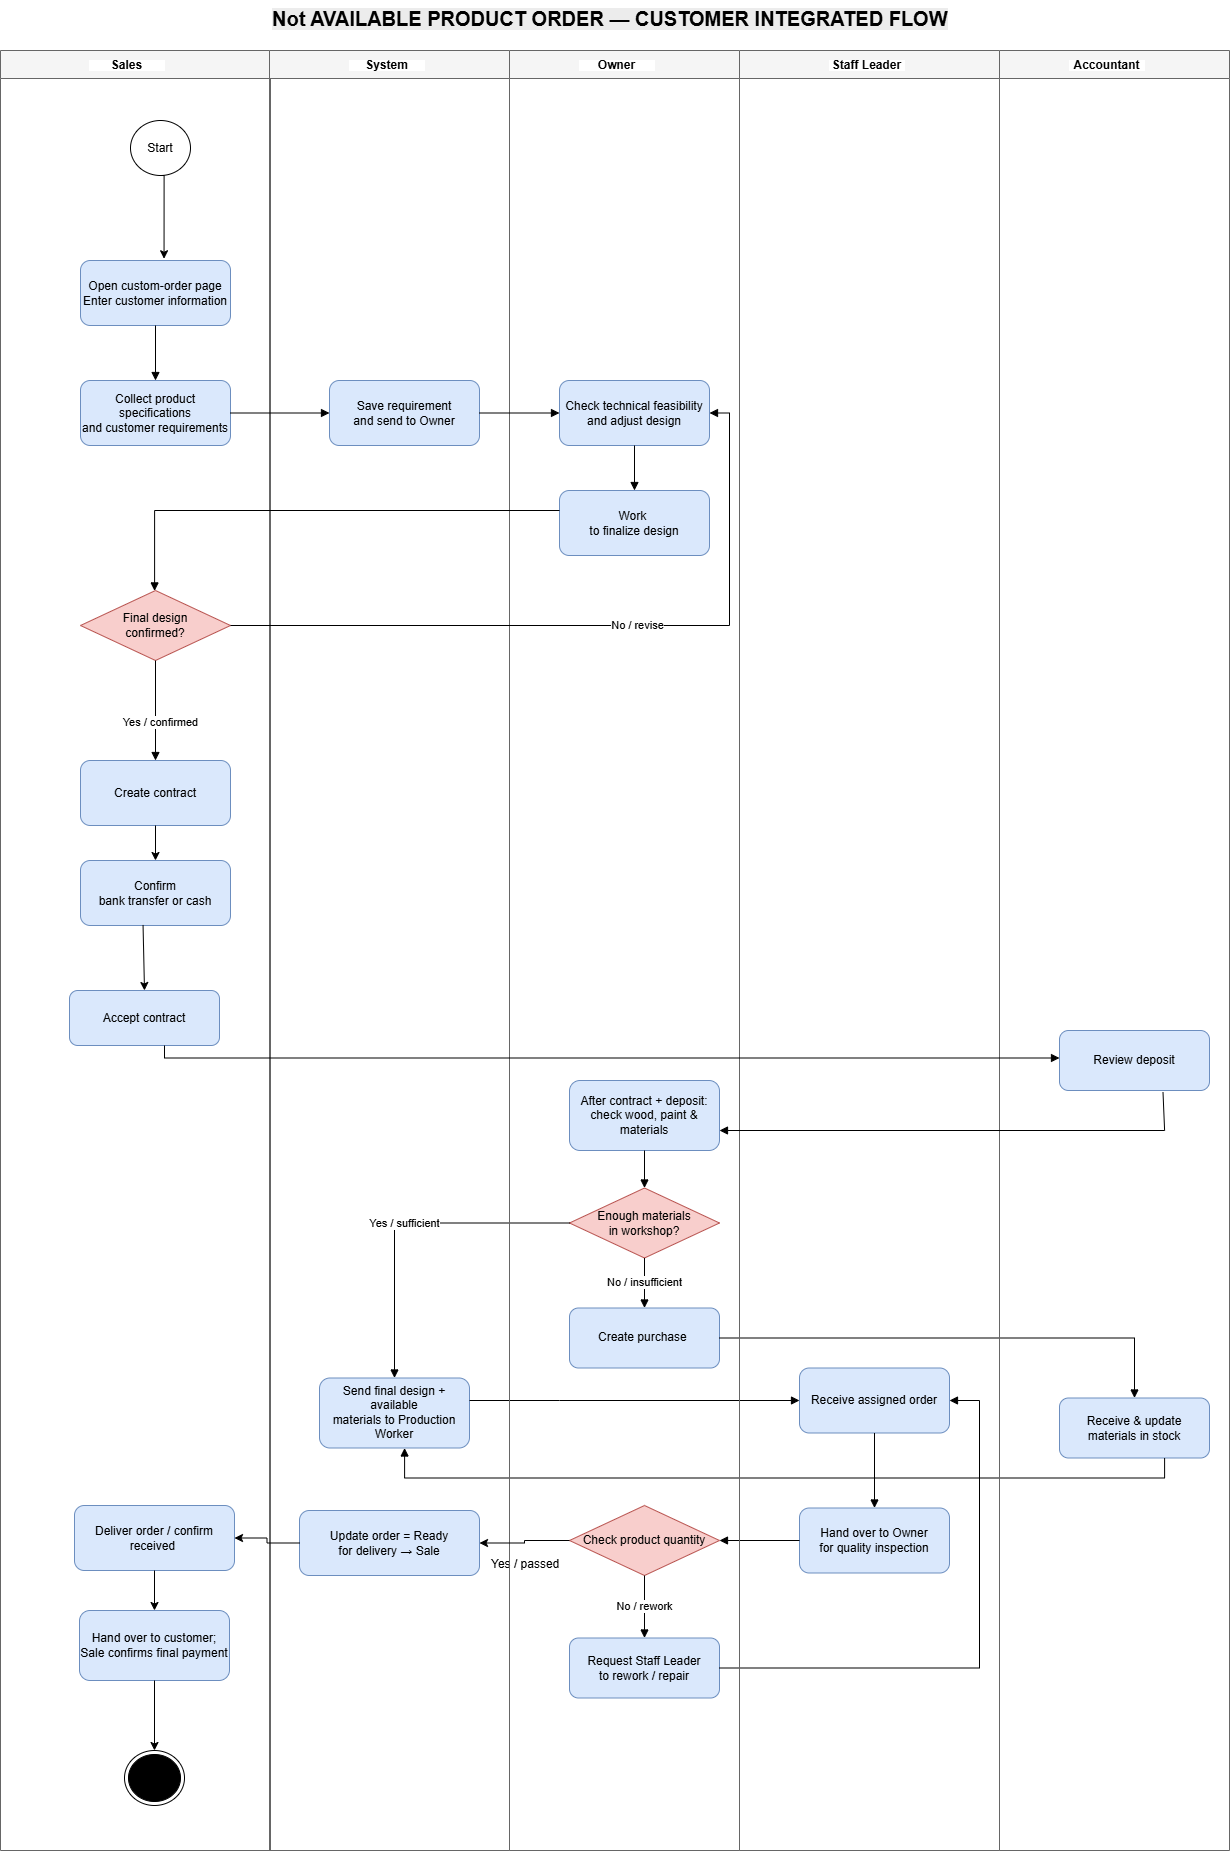

The diagram above was exported from draw.io. Its source (the exported page's mxGraphModel, read from the mxfile embedded in the PNG):
<mxGraphModel dx="3449" dy="1895" grid="1" gridSize="10" guides="1" tooltips="1" connect="1" arrows="1" fold="1" page="1" pageScale="1" pageWidth="2200" pageHeight="1600" math="0" shadow="0">
  <root>
    <mxCell id="0" />
    <mxCell id="1" parent="0" />
    <mxCell id="R_account" parent="1" style="swimlane;horizontal=1;startSize=28;html=1;whiteSpace=wrap;fillColor=#f5f5f5;strokeColor=#666666;fontStyle=1;align=center;verticalAlign=middle;fontFamily=Helvetica;fontSize=12;fontColor=default;" value="" vertex="1">
      <mxGeometry height="1800" width="230" x="2130" y="80" as="geometry" />
    </mxCell>
    <mxCell id="rassign" parent="R_account" style="rounded=1;whiteSpace=wrap;html=1;fillColor=#dae8fc;strokeColor=#6c8ebf;fontSize=12;" value="Send final design + available&lt;br/&gt;materials to Production Worker" vertex="1">
      <mxGeometry height="70" width="150" x="-680" y="1327.5" as="geometry" />
    </mxCell>
    <mxCell id="rmatdec" parent="R_account" style="rhombus;whiteSpace=wrap;html=1;fillColor=#f8cecc;strokeColor=#b85450;fontSize=12;" value="Enough materials&lt;br/&gt;in workshop?" vertex="1">
      <mxGeometry height="70" width="150" x="-430" y="1137.5" as="geometry" />
    </mxCell>
    <mxCell id="rprocure" parent="R_account" style="rounded=1;whiteSpace=wrap;html=1;fillColor=#dae8fc;strokeColor=#6c8ebf;fontSize=12;" value="Create purchase&amp;nbsp;" vertex="1">
      <mxGeometry height="60" width="150" x="-430" y="1257.5" as="geometry" />
    </mxCell>
    <mxCell id="raccept" parent="R_account" style="rhombus;whiteSpace=wrap;html=1;fillColor=#f8cecc;strokeColor=#b85450;fontSize=12;" value="Check product quantity" vertex="1">
      <mxGeometry height="70" width="150" x="-430" y="1455" as="geometry" />
    </mxCell>
    <mxCell id="rfix" parent="R_account" style="rounded=1;whiteSpace=wrap;html=1;fillColor=#dae8fc;strokeColor=#6c8ebf;fontSize=12;align=center;verticalAlign=middle;fontFamily=Helvetica;fontColor=default;" value="Request Staff Leader&lt;br&gt;to rework / repair" vertex="1">
      <mxGeometry height="60" width="150" x="-430" y="1587.5" as="geometry" />
    </mxCell>
    <mxCell id="re14" edge="1" parent="R_account" source="rmatdec" style="edgeStyle=orthogonalEdgeStyle;rounded=0;orthogonalLoop=1;jettySize=auto;html=1;endArrow=block;endFill=1;" target="rprocure" value="No / insufficient">
      <mxGeometry relative="1" as="geometry" />
    </mxCell>
    <mxCell id="re21" edge="1" parent="R_account" source="raccept" style="edgeStyle=orthogonalEdgeStyle;rounded=0;orthogonalLoop=1;jettySize=auto;html=1;endArrow=block;endFill=1;" target="rfix" value="No / rework">
      <mxGeometry relative="1" as="geometry" />
    </mxCell>
    <mxCell id="rprod" parent="R_account" style="rounded=1;whiteSpace=wrap;html=1;fillColor=#dae8fc;strokeColor=#6c8ebf;fontSize=12;align=center;verticalAlign=middle;fontFamily=Helvetica;fontColor=default;" value="Receive assigned order" vertex="1">
      <mxGeometry height="65" width="150" x="-200" y="1317.5" as="geometry" />
    </mxCell>
    <mxCell id="rhand" parent="R_account" style="rounded=1;whiteSpace=wrap;html=1;fillColor=#dae8fc;strokeColor=#6c8ebf;fontSize=12;align=center;verticalAlign=middle;fontFamily=Helvetica;fontColor=default;" value="Hand over to Owner&lt;br&gt;for quality inspection" vertex="1">
      <mxGeometry height="65" width="150" x="-200" y="1457.5" as="geometry" />
    </mxCell>
    <mxCell id="re19" edge="1" parent="R_account" source="rprod" style="edgeStyle=orthogonalEdgeStyle;rounded=0;orthogonalLoop=1;jettySize=auto;html=1;endArrow=block;endFill=1;" target="rhand" value="">
      <mxGeometry relative="1" as="geometry" />
    </mxCell>
    <mxCell id="re22" edge="1" parent="R_account" source="rfix" style="edgeStyle=orthogonalEdgeStyle;rounded=0;orthogonalLoop=1;jettySize=auto;html=1;endArrow=block;endFill=1;" target="rprod" value="">
      <mxGeometry relative="1" as="geometry">
        <Array as="points">
          <mxPoint x="-20" y="1617.5" />
          <mxPoint x="-20" y="1349.97" />
        </Array>
      </mxGeometry>
    </mxCell>
    <mxCell id="re20" edge="1" parent="R_account" source="rhand" style="edgeStyle=orthogonalEdgeStyle;rounded=0;orthogonalLoop=1;jettySize=auto;html=1;endArrow=block;endFill=1;" target="raccept" value="">
      <mxGeometry relative="1" as="geometry" />
    </mxCell>
    <mxCell id="rstock" parent="R_account" style="rounded=1;whiteSpace=wrap;html=1;fillColor=#dae8fc;strokeColor=#6c8ebf;fontSize=12;align=center;verticalAlign=middle;fontFamily=Helvetica;fontColor=default;" value="Receive &amp; update&lt;br/&gt;materials in stock" vertex="1">
      <mxGeometry height="60" width="150" x="60" y="1347.5" as="geometry" />
    </mxCell>
    <mxCell id="rdeposit" parent="R_account" style="rounded=1;whiteSpace=wrap;html=1;fillColor=#dae8fc;strokeColor=#6c8ebf;fontSize=12;align=center;verticalAlign=middle;fontFamily=Helvetica;fontColor=default;" value="Review deposit" vertex="1">
      <mxGeometry height="60" width="150" x="60" y="980" as="geometry" />
    </mxCell>
    <mxCell id="re15" edge="1" parent="R_account" source="rprocure" style="edgeStyle=orthogonalEdgeStyle;rounded=0;orthogonalLoop=1;jettySize=auto;html=1;endArrow=block;endFill=1;" target="rstock" value="">
      <mxGeometry relative="1" as="geometry" />
    </mxCell>
    <mxCell id="re17" edge="1" parent="R_account" source="rmatdec" style="edgeStyle=orthogonalEdgeStyle;rounded=0;orthogonalLoop=1;jettySize=auto;html=1;endArrow=block;endFill=1;" target="rassign" value="Yes / sufficient">
      <mxGeometry relative="1" as="geometry" />
    </mxCell>
    <mxCell id="re18" edge="1" parent="R_account" source="rassign" style="edgeStyle=orthogonalEdgeStyle;rounded=0;orthogonalLoop=1;jettySize=auto;html=1;endArrow=block;endFill=1;" target="rprod" value="">
      <mxGeometry relative="1" as="geometry">
        <Array as="points">
          <mxPoint x="-440" y="1349.97" />
          <mxPoint x="-440" y="1349.97" />
        </Array>
      </mxGeometry>
    </mxCell>
    <mxCell id="re16" edge="1" parent="R_account" source="rstock" style="edgeStyle=orthogonalEdgeStyle;rounded=0;orthogonalLoop=1;jettySize=auto;html=1;endArrow=block;endFill=1;" target="rassign" value="">
      <mxGeometry relative="1" as="geometry">
        <Array as="points">
          <mxPoint x="165.05999999999995" y="1427.5" />
          <mxPoint x="-594.94" y="1427.5" />
        </Array>
      </mxGeometry>
    </mxCell>
    <mxCell id="R_owner" parent="1" style="swimlane;horizontal=1;startSize=28;html=1;whiteSpace=wrap;fillColor=#f5f5f5;strokeColor=#666666;fontStyle=1;align=center;verticalAlign=middle;fontFamily=Helvetica;fontSize=12;fontColor=default;" value="" vertex="1">
      <mxGeometry height="1800" width="230" x="1640" y="80" as="geometry" />
    </mxCell>
    <mxCell id="rreview" parent="R_owner" style="rounded=1;whiteSpace=wrap;html=1;fillColor=#dae8fc;strokeColor=#6c8ebf;fontSize=12;align=center;verticalAlign=middle;fontFamily=Helvetica;fontColor=default;" value="Check technical feasibility&lt;br/&gt;and adjust design" vertex="1">
      <mxGeometry height="65" width="150" x="50" y="330" as="geometry" />
    </mxCell>
    <mxCell id="rneg" parent="R_owner" style="rounded=1;whiteSpace=wrap;html=1;fillColor=#dae8fc;strokeColor=#6c8ebf;fontSize=12;align=center;verticalAlign=middle;fontFamily=Helvetica;fontColor=default;" value="Work&amp;nbsp;&lt;br&gt;to finalize design" vertex="1">
      <mxGeometry height="65" width="150" x="50" y="440" as="geometry" />
    </mxCell>
    <mxCell id="re5" edge="1" parent="R_owner" source="rreview" style="edgeStyle=orthogonalEdgeStyle;rounded=0;orthogonalLoop=1;jettySize=auto;html=1;endArrow=block;endFill=1;" target="rneg" value="">
      <mxGeometry relative="1" as="geometry" />
    </mxCell>
    <mxCell id="rcheck" parent="R_owner" style="rounded=1;whiteSpace=wrap;html=1;fillColor=#dae8fc;strokeColor=#6c8ebf;fontSize=12;align=center;verticalAlign=middle;fontFamily=Helvetica;fontColor=default;" value="After contract + deposit:&lt;br/&gt;check wood, paint &amp; materials" vertex="1">
      <mxGeometry height="70" width="150" x="60" y="1030" as="geometry" />
    </mxCell>
    <mxCell id="gp7WNeMZAqlxHQWdO1N9-1" parent="R_owner" style="text;whiteSpace=wrap;html=1;" value="Yes / passed" vertex="1">
      <mxGeometry height="40" width="100" x="-20" y="1500" as="geometry" />
    </mxCell>
    <mxCell id="R_worker" parent="1" style="swimlane;startSize=28;html=1;whiteSpace=wrap;fillColor=#f5f5f5;strokeColor=#666666;align=center;verticalAlign=middle;fontFamily=Helvetica;fontSize=12;fontColor=default;fontStyle=1;horizontal=1;" value="" vertex="1">
      <mxGeometry height="1800" width="260" x="1870" y="80" as="geometry" />
    </mxCell>
    <mxCell id="re12" edge="1" parent="R_worker" source="rdeposit" style="edgeStyle=orthogonalEdgeStyle;rounded=0;orthogonalLoop=1;jettySize=auto;html=1;endArrow=block;endFill=1;exitX=0.69;exitY=1.027;exitDx=0;exitDy=0;exitPerimeter=0;" value="">
      <mxGeometry relative="1" x="-0.0517" as="geometry">
        <Array as="points">
          <mxPoint x="425.1" y="1041.6" />
          <mxPoint x="425.1" y="1080" />
        </Array>
        <mxPoint x="425.0999999999999" y="1014.9999999999998" as="sourcePoint" />
        <mxPoint x="-20" y="1080" as="targetPoint" />
      </mxGeometry>
    </mxCell>
    <mxCell id="R_sales" parent="1" style="swimlane;horizontal=1;startSize=28;html=1;whiteSpace=wrap;fillColor=#f5f5f5;strokeColor=#666666;fontStyle=1;align=center;verticalAlign=middle;fontFamily=Helvetica;fontSize=12;fontColor=default;" value="" vertex="1">
      <mxGeometry height="1800" width="270" x="1131" y="80" as="geometry" />
    </mxCell>
    <mxCell id="ropen" parent="R_sales" style="rounded=1;whiteSpace=wrap;html=1;fillColor=#dae8fc;strokeColor=#6c8ebf;fontSize=12;" value="Open custom-order page&lt;br/&gt;Enter customer information" vertex="1">
      <mxGeometry height="65" width="150" x="80" y="210" as="geometry" />
    </mxCell>
    <mxCell id="rreq" parent="R_sales" style="rounded=1;whiteSpace=wrap;html=1;fillColor=#dae8fc;strokeColor=#6c8ebf;fontSize=12;" value="Collect product specifications&lt;br/&gt;and customer requirements" vertex="1">
      <mxGeometry height="65" width="150" x="80" y="330" as="geometry" />
    </mxCell>
    <mxCell id="re2" edge="1" parent="R_sales" source="ropen" style="edgeStyle=orthogonalEdgeStyle;rounded=0;orthogonalLoop=1;jettySize=auto;html=1;endArrow=block;endFill=1;" target="rreq" value="">
      <mxGeometry relative="1" as="geometry" />
    </mxCell>
    <mxCell id="gCRnWBxSLP-uKfV2FsQy-1" parent="R_sales" style="ellipse;whiteSpace=wrap;html=1;fillColor=#ffffff;strokeColor=#000000;fontSize=12;" value="Start" vertex="1">
      <mxGeometry height="55" width="60" x="130" y="70" as="geometry" />
    </mxCell>
    <mxCell id="rdec" parent="R_sales" style="rhombus;whiteSpace=wrap;html=1;fillColor=#f8cecc;strokeColor=#b85450;fontSize=12;" value="Final design&lt;br/&gt;confirmed?" vertex="1">
      <mxGeometry height="70" width="150" x="80" y="540" as="geometry" />
    </mxCell>
    <mxCell id="iMWzhpsIBEHJEZ71PY1b-2" edge="1" parent="R_sales" source="gCRnWBxSLP-uKfV2FsQy-1" style="edgeStyle=orthogonalEdgeStyle;rounded=0;orthogonalLoop=1;jettySize=auto;html=1;entryX=0.557;entryY=-0.027;entryDx=0;entryDy=0;entryPerimeter=0;exitX=0.5;exitY=1;exitDx=0;exitDy=0;" target="ropen">
      <mxGeometry relative="1" x="0.0916" as="geometry">
        <Array as="points">
          <mxPoint x="163.6" y="125" />
        </Array>
      </mxGeometry>
    </mxCell>
    <mxCell id="0GzWNB8V5JkL9ke1U0tw-7" parent="R_sales" style="rounded=1;whiteSpace=wrap;html=1;fillColor=#dae8fc;strokeColor=#6c8ebf;fontSize=12;" value="Confirm&lt;br&gt;bank transfer or cash" vertex="1">
      <mxGeometry height="65" width="150" x="80" y="810" as="geometry" />
    </mxCell>
    <mxCell id="rsign" parent="R_sales" style="rounded=1;whiteSpace=wrap;html=1;fillColor=#dae8fc;strokeColor=#6c8ebf;fontSize=12;" value="Accept contract" vertex="1">
      <mxGeometry height="55" width="150" x="69" y="940" as="geometry" />
    </mxCell>
    <mxCell id="mve01osOhZrmLrUMsK-Y-2" edge="1" parent="R_sales" source="0GzWNB8V5JkL9ke1U0tw-7" style="edgeStyle=orthogonalEdgeStyle;rounded=0;orthogonalLoop=1;jettySize=auto;html=1;entryX=0.5;entryY=0;entryDx=0;entryDy=0;exitX=0.417;exitY=0.992;exitDx=0;exitDy=0;exitPerimeter=0;" target="rsign">
      <mxGeometry relative="1" x="-0.0261" as="geometry">
        <Array as="points">
          <mxPoint x="144" y="874.5" />
        </Array>
      </mxGeometry>
    </mxCell>
    <mxCell id="rcontract" parent="R_sales" style="rounded=1;whiteSpace=wrap;html=1;fillColor=#dae8fc;strokeColor=#6c8ebf;fontSize=12;" value="Create contract" vertex="1">
      <mxGeometry height="65" width="150" x="80" y="710" as="geometry" />
    </mxCell>
    <mxCell id="mve01osOhZrmLrUMsK-Y-1" edge="1" parent="R_sales" source="rcontract" style="edgeStyle=orthogonalEdgeStyle;rounded=0;orthogonalLoop=1;jettySize=auto;html=1;" target="0GzWNB8V5JkL9ke1U0tw-7">
      <mxGeometry relative="1" as="geometry" />
    </mxCell>
    <mxCell id="re9" edge="1" parent="R_sales" source="rdec" style="edgeStyle=orthogonalEdgeStyle;rounded=0;orthogonalLoop=1;jettySize=auto;html=1;endArrow=block;endFill=1;" target="rcontract" value="Yes / confirmed">
      <mxGeometry relative="1" x="0.2311" y="5" as="geometry">
        <mxPoint as="offset" />
      </mxGeometry>
    </mxCell>
    <mxCell id="wTPNxHLafu0SV15NkRkF-3" parent="R_sales" style="ellipse;html=1;shape=endState;fillColor=#000000;strokeColor=#000000;" value="" vertex="1">
      <mxGeometry height="55" width="60" x="124" y="1700" as="geometry" />
    </mxCell>
    <mxCell id="h-uSSyKjRfmMg2nRh2uo-1" parent="R_sales" style="rounded=1;whiteSpace=wrap;html=1;fillColor=#DAE8FC;strokeColor=#6C8EBF;align=center;verticalAlign=middle;spacing=6;" value="Deliver order / confirm&lt;br&gt;received&amp;nbsp;" vertex="1">
      <mxGeometry height="65" width="160" x="74" y="1455" as="geometry" />
    </mxCell>
    <mxCell id="rdeliver" parent="R_sales" style="rounded=1;whiteSpace=wrap;html=1;fillColor=#dae8fc;strokeColor=#6c8ebf;fontSize=12;" value="Hand over to customer;&lt;br/&gt;Sale confirms final payment" vertex="1">
      <mxGeometry height="70" width="150" x="79" y="1560" as="geometry" />
    </mxCell>
    <mxCell id="s_iI2Z48-G1IaV1lIopq-2" edge="1" parent="R_sales" source="rdeliver" style="edgeStyle=orthogonalEdgeStyle;rounded=0;orthogonalLoop=1;jettySize=auto;html=1;" target="wTPNxHLafu0SV15NkRkF-3">
      <mxGeometry relative="1" x="0.0223" as="geometry" />
    </mxCell>
    <mxCell id="h-uSSyKjRfmMg2nRh2uo-3" edge="1" parent="R_sales" source="h-uSSyKjRfmMg2nRh2uo-1" style="edgeStyle=orthogonalEdgeStyle;rounded=0;orthogonalLoop=1;jettySize=auto;html=1;" target="rdeliver">
      <mxGeometry relative="1" as="geometry" />
    </mxCell>
    <mxCell id="R_system" parent="1" style="swimlane;horizontal=1;startSize=28;html=1;whiteSpace=wrap;fillColor=#f5f5f5;strokeColor=#666666;fontStyle=1;align=center;verticalAlign=middle;fontFamily=Helvetica;fontSize=12;fontColor=default;" value="" vertex="1">
      <mxGeometry height="1800" width="240" x="1400" y="80" as="geometry" />
    </mxCell>
    <mxCell id="rsave" parent="R_system" style="rounded=1;whiteSpace=wrap;html=1;fillColor=#dae8fc;strokeColor=#6c8ebf;fontSize=12;" value="Save requirement&lt;br/&gt;and send to Owner" vertex="1">
      <mxGeometry height="65" width="150" x="60" y="330" as="geometry" />
    </mxCell>
    <mxCell id="AG8tevEtF_u87c4iJJ4i-10" parent="R_system" style="rounded=0;whiteSpace=wrap;html=1;strokeColor=#FFFFFF;fontStyle=1" value="Sales" vertex="1">
      <mxGeometry height="10" width="75" x="-180" y="10" as="geometry" />
    </mxCell>
    <mxCell id="AG8tevEtF_u87c4iJJ4i-11" parent="R_system" style="rounded=0;whiteSpace=wrap;html=1;strokeColor=#FFFFFF;" value="&lt;span style=&quot;text-wrap-mode: nowrap;&quot;&gt;&lt;b&gt;System&lt;/b&gt;&lt;/span&gt;" vertex="1">
      <mxGeometry height="10" width="75" x="80" y="10" as="geometry" />
    </mxCell>
    <mxCell id="AG8tevEtF_u87c4iJJ4i-12" parent="R_system" style="rounded=0;whiteSpace=wrap;html=1;strokeColor=#FFFFFF;" value="&lt;span style=&quot;font-weight: 700; white-space: nowrap;&quot;&gt;Accountant&lt;/span&gt;" vertex="1">
      <mxGeometry height="10" width="75" x="800" y="10" as="geometry" />
    </mxCell>
    <mxCell id="AG8tevEtF_u87c4iJJ4i-13" parent="R_system" style="rounded=0;whiteSpace=wrap;html=1;strokeColor=#FFFFFF;" value="&lt;span style=&quot;text-wrap-mode: nowrap;&quot;&gt;&lt;b&gt;Owner&lt;/b&gt;&lt;/span&gt;" vertex="1">
      <mxGeometry height="10" width="75" x="310" y="10" as="geometry" />
    </mxCell>
    <mxCell id="AG8tevEtF_u87c4iJJ4i-14" parent="R_system" style="rounded=0;whiteSpace=wrap;html=1;strokeColor=#FFFFFF;" value="&lt;span style=&quot;font-weight: 700; white-space: nowrap;&quot;&gt;Staff Leader&lt;/span&gt;" vertex="1">
      <mxGeometry height="10" width="75" x="560" y="10" as="geometry" />
    </mxCell>
    <mxCell id="NncVgmLA8l-8UZwpzJJu-1" parent="R_system" style="rounded=1;whiteSpace=wrap;html=1;fillColor=#DAE8FC;strokeColor=#6C8EBF;align=center;verticalAlign=middle;spacing=6;" value="Update order = Ready&lt;br&gt;for delivery → Sale" vertex="1">
      <mxGeometry height="65" width="180" x="30" y="1460" as="geometry" />
    </mxCell>
    <mxCell id="re3" edge="1" parent="1" source="rreq" style="edgeStyle=orthogonalEdgeStyle;rounded=0;orthogonalLoop=1;jettySize=auto;html=1;endArrow=block;endFill=1;" target="rsave" value="">
      <mxGeometry relative="1" as="geometry" />
    </mxCell>
    <mxCell id="re4" edge="1" parent="1" source="rsave" style="edgeStyle=orthogonalEdgeStyle;rounded=0;orthogonalLoop=1;jettySize=auto;html=1;endArrow=block;endFill=1;" target="rreview" value="">
      <mxGeometry relative="1" as="geometry" />
    </mxCell>
    <mxCell id="re6" edge="1" parent="1" source="rneg" style="edgeStyle=orthogonalEdgeStyle;rounded=0;orthogonalLoop=1;jettySize=auto;html=1;endArrow=block;endFill=1;" target="rdec" value="">
      <mxGeometry relative="1" as="geometry">
        <Array as="points">
          <mxPoint x="1285.1" y="540" />
        </Array>
      </mxGeometry>
    </mxCell>
    <mxCell id="re13" edge="1" parent="1" source="rcheck" style="edgeStyle=orthogonalEdgeStyle;rounded=0;orthogonalLoop=1;jettySize=auto;html=1;endArrow=block;endFill=1;" target="rmatdec" value="">
      <mxGeometry relative="1" as="geometry" />
    </mxCell>
    <mxCell id="re11" edge="1" parent="1" source="rsign" style="edgeStyle=orthogonalEdgeStyle;rounded=0;orthogonalLoop=1;jettySize=auto;html=1;endArrow=block;endFill=1;" target="rdeposit" value="">
      <mxGeometry relative="1" as="geometry">
        <Array as="points">
          <mxPoint x="1295" y="1087.5" />
        </Array>
      </mxGeometry>
    </mxCell>
    <mxCell id="re7" edge="1" parent="1" source="rdec" style="edgeStyle=orthogonalEdgeStyle;rounded=0;orthogonalLoop=1;jettySize=auto;html=1;endArrow=block;endFill=1;entryX=1;entryY=0.5;entryDx=0;entryDy=0;exitX=1;exitY=0.5;exitDx=0;exitDy=0;" target="rreview" value="No / revise">
      <mxGeometry relative="1" x="0.1137" as="geometry">
        <mxPoint x="1255" y="700" as="targetPoint" />
      </mxGeometry>
    </mxCell>
    <mxCell id="NncVgmLA8l-8UZwpzJJu-2" edge="1" parent="1" source="raccept" style="edgeStyle=orthogonalEdgeStyle;rounded=0;orthogonalLoop=1;jettySize=auto;html=1;" target="NncVgmLA8l-8UZwpzJJu-1">
      <mxGeometry relative="1" as="geometry" />
    </mxCell>
    <mxCell id="NncVgmLA8l-8UZwpzJJu-3" edge="1" parent="1" source="NncVgmLA8l-8UZwpzJJu-1" style="edgeStyle=orthogonalEdgeStyle;rounded=0;orthogonalLoop=1;jettySize=auto;html=1;" target="h-uSSyKjRfmMg2nRh2uo-1">
      <mxGeometry relative="1" as="geometry" />
    </mxCell>
    <mxCell id="o4dO8e7Y4GPTlNdiv0Qf-1" parent="1" style="text;whiteSpace=wrap;html=1;" value="&lt;span style=&quot;color: rgb(0, 0, 0); font-family: Helvetica; font-size: 20px; font-style: normal; font-variant-ligatures: normal; font-variant-caps: normal; font-weight: 700; letter-spacing: normal; orphans: 2; text-align: center; text-indent: 0px; text-transform: none; widows: 2; word-spacing: 0px; -webkit-text-stroke-width: 0px; white-space: nowrap; background-color: rgb(236, 236, 236); text-decoration-thickness: initial; text-decoration-style: initial; text-decoration-color: initial; float: none; display: inline !important;&quot;&gt;Not AVAILABLE PRODUCT ORDER — CUSTOMER INTEGRATED FLOW&lt;/span&gt;" vertex="1">
      <mxGeometry height="50" width="560" x="1401" y="30" as="geometry" />
    </mxCell>
  </root>
</mxGraphModel>